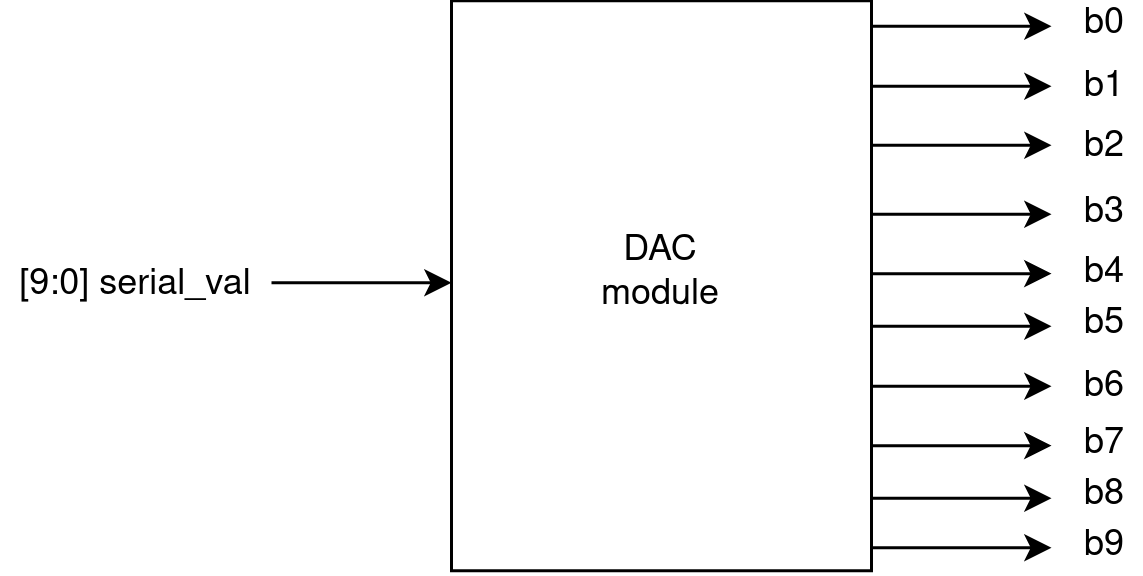

The diagram above was exported from draw.io. Its source (the exported page's mxGraphModel, read from the mxfile embedded in the PNG):
<mxGraphModel dx="1608" dy="750" grid="1" gridSize="10" guides="1" tooltips="1" connect="1" arrows="1" fold="1" page="1" pageScale="1" pageWidth="6000" pageHeight="2000" math="0" shadow="0">
  <root>
    <mxCell id="0" />
    <mxCell id="1" parent="0" />
    <mxCell id="2" value="" style="rounded=0;whiteSpace=wrap;html=1;" vertex="1" parent="1">
      <mxGeometry x="1740" y="175.75" width="140" height="190" as="geometry" />
    </mxCell>
    <mxCell id="3" value="" style="endArrow=classic;html=1;rounded=0;" edge="1" parent="1">
      <mxGeometry x="1880" y="184.25" width="50" height="50" as="geometry">
        <mxPoint x="1880" y="184.25" as="sourcePoint" />
        <mxPoint x="1940" y="184.25" as="targetPoint" />
      </mxGeometry>
    </mxCell>
    <mxCell id="4" value="" style="endArrow=classic;html=1;rounded=0;" edge="1" parent="1">
      <mxGeometry x="1880" y="184.25" width="50" height="50" as="geometry">
        <mxPoint x="1880" y="204.25" as="sourcePoint" />
        <mxPoint x="1940" y="204.25" as="targetPoint" />
      </mxGeometry>
    </mxCell>
    <mxCell id="5" value="" style="endArrow=classic;html=1;rounded=0;" edge="1" parent="1">
      <mxGeometry x="1880" y="184.25" width="50" height="50" as="geometry">
        <mxPoint x="1880" y="223.90999999999997" as="sourcePoint" />
        <mxPoint x="1940" y="223.90999999999997" as="targetPoint" />
      </mxGeometry>
    </mxCell>
    <mxCell id="6" value="" style="endArrow=classic;html=1;rounded=0;" edge="1" parent="1">
      <mxGeometry x="1880" y="184.25" width="50" height="50" as="geometry">
        <mxPoint x="1880" y="246.91999999999996" as="sourcePoint" />
        <mxPoint x="1940" y="246.91999999999996" as="targetPoint" />
      </mxGeometry>
    </mxCell>
    <mxCell id="7" value="" style="endArrow=classic;html=1;rounded=0;" edge="1" parent="1">
      <mxGeometry x="1880" y="184.25" width="50" height="50" as="geometry">
        <mxPoint x="1880" y="266.72000000000014" as="sourcePoint" />
        <mxPoint x="1940" y="266.72000000000014" as="targetPoint" />
      </mxGeometry>
    </mxCell>
    <mxCell id="8" value="b0" style="text;html=1;strokeColor=none;fillColor=none;align=center;verticalAlign=middle;whiteSpace=wrap;rounded=0;" vertex="1" parent="1">
      <mxGeometry x="1946" y="178.75" width="24" height="10" as="geometry" />
    </mxCell>
    <mxCell id="9" value="" style="endArrow=classic;html=1;rounded=0;" edge="1" parent="1">
      <mxGeometry x="1880" y="201.77999999999997" width="50" height="50" as="geometry">
        <mxPoint x="1880" y="284.25" as="sourcePoint" />
        <mxPoint x="1940" y="284.25" as="targetPoint" />
      </mxGeometry>
    </mxCell>
    <mxCell id="10" value="" style="endArrow=classic;html=1;rounded=0;" edge="1" parent="1">
      <mxGeometry x="1880" y="241.57999999999998" width="50" height="50" as="geometry">
        <mxPoint x="1880" y="304.25" as="sourcePoint" />
        <mxPoint x="1940" y="304.25" as="targetPoint" />
      </mxGeometry>
    </mxCell>
    <mxCell id="11" value="" style="endArrow=classic;html=1;rounded=0;" edge="1" parent="1">
      <mxGeometry x="1880" y="241.57999999999998" width="50" height="50" as="geometry">
        <mxPoint x="1880" y="324.0500000000002" as="sourcePoint" />
        <mxPoint x="1940" y="324.0500000000002" as="targetPoint" />
      </mxGeometry>
    </mxCell>
    <mxCell id="12" value="" style="endArrow=classic;html=1;rounded=0;" edge="1" parent="1">
      <mxGeometry x="1880" y="259.10999999999996" width="50" height="50" as="geometry">
        <mxPoint x="1880" y="341.58000000000015" as="sourcePoint" />
        <mxPoint x="1940" y="341.58000000000015" as="targetPoint" />
      </mxGeometry>
    </mxCell>
    <mxCell id="13" value="" style="endArrow=classic;html=1;rounded=0;" edge="1" parent="1">
      <mxGeometry x="1680" y="207.08000000000004" width="50" height="50" as="geometry">
        <mxPoint x="1680" y="269.75" as="sourcePoint" />
        <mxPoint x="1740" y="269.75" as="targetPoint" />
      </mxGeometry>
    </mxCell>
    <mxCell id="14" value="[9:0] serial_val" style="text;html=1;strokeColor=none;fillColor=none;align=center;verticalAlign=middle;whiteSpace=wrap;rounded=0;" vertex="1" parent="1">
      <mxGeometry x="1590" y="265.75" width="90" height="10" as="geometry" />
    </mxCell>
    <mxCell id="15" value="b1" style="text;html=1;strokeColor=none;fillColor=none;align=center;verticalAlign=middle;whiteSpace=wrap;rounded=0;" vertex="1" parent="1">
      <mxGeometry x="1946" y="199.5" width="24" height="10" as="geometry" />
    </mxCell>
    <mxCell id="16" value="b2" style="text;html=1;strokeColor=none;fillColor=none;align=center;verticalAlign=middle;whiteSpace=wrap;rounded=0;" vertex="1" parent="1">
      <mxGeometry x="1946" y="219.75" width="24" height="10" as="geometry" />
    </mxCell>
    <mxCell id="17" value="b3" style="text;html=1;strokeColor=none;fillColor=none;align=center;verticalAlign=middle;whiteSpace=wrap;rounded=0;" vertex="1" parent="1">
      <mxGeometry x="1946" y="241.5" width="24" height="10" as="geometry" />
    </mxCell>
    <mxCell id="18" value="b4" style="text;html=1;strokeColor=none;fillColor=none;align=center;verticalAlign=middle;whiteSpace=wrap;rounded=0;" vertex="1" parent="1">
      <mxGeometry x="1946" y="261.5" width="24" height="10" as="geometry" />
    </mxCell>
    <mxCell id="19" value="b5" style="text;html=1;strokeColor=none;fillColor=none;align=center;verticalAlign=middle;whiteSpace=wrap;rounded=0;" vertex="1" parent="1">
      <mxGeometry x="1946" y="279.25" width="24" height="10" as="geometry" />
    </mxCell>
    <mxCell id="20" value="b6" style="text;html=1;strokeColor=none;fillColor=none;align=center;verticalAlign=middle;whiteSpace=wrap;rounded=0;" vertex="1" parent="1">
      <mxGeometry x="1946" y="299.5" width="24" height="10" as="geometry" />
    </mxCell>
    <mxCell id="21" value="b7" style="text;html=1;strokeColor=none;fillColor=none;align=center;verticalAlign=middle;whiteSpace=wrap;rounded=0;" vertex="1" parent="1">
      <mxGeometry x="1946" y="319.25" width="24" height="10" as="geometry" />
    </mxCell>
    <mxCell id="22" value="b8" style="text;html=1;strokeColor=none;fillColor=none;align=center;verticalAlign=middle;whiteSpace=wrap;rounded=0;" vertex="1" parent="1">
      <mxGeometry x="1946" y="336.25" width="24" height="10" as="geometry" />
    </mxCell>
    <mxCell id="23" value="" style="endArrow=classic;html=1;rounded=0;" edge="1" parent="1">
      <mxGeometry x="1880" y="275.60999999999996" width="50" height="50" as="geometry">
        <mxPoint x="1880" y="358.08000000000015" as="sourcePoint" />
        <mxPoint x="1940" y="358.08000000000015" as="targetPoint" />
      </mxGeometry>
    </mxCell>
    <mxCell id="24" value="b9" style="text;html=1;strokeColor=none;fillColor=none;align=center;verticalAlign=middle;whiteSpace=wrap;rounded=0;" vertex="1" parent="1">
      <mxGeometry x="1946" y="352.75" width="24" height="10" as="geometry" />
    </mxCell>
    <mxCell id="25" value="DAC module" style="text;html=1;strokeColor=none;fillColor=none;align=center;verticalAlign=middle;whiteSpace=wrap;rounded=0;" vertex="1" parent="1">
      <mxGeometry x="1780" y="251.5" width="60" height="30" as="geometry" />
    </mxCell>
  </root>
</mxGraphModel>